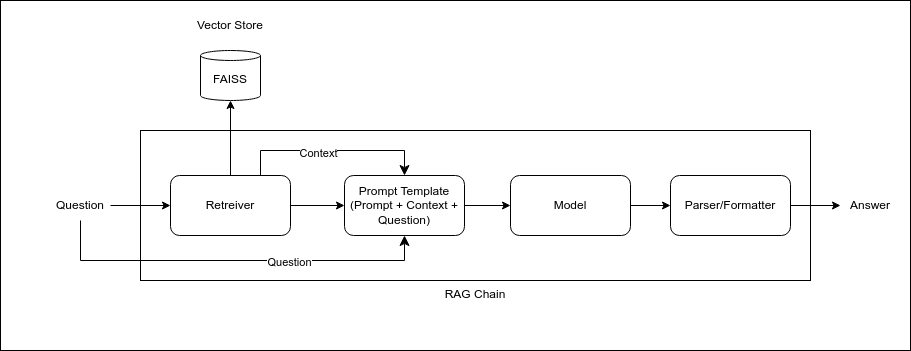

The diagram above was exported from draw.io. Its source (the exported page's mxGraphModel, read from the mxfile embedded in the PNG):
<mxGraphModel dx="1076" dy="577" grid="1" gridSize="10" guides="1" tooltips="1" connect="1" arrows="1" fold="1" page="1" pageScale="1" pageWidth="1169" pageHeight="827" math="0" shadow="0">
  <root>
    <mxCell id="0" />
    <mxCell id="1" parent="0" />
    <mxCell id="31" value="" style="rounded=0;whiteSpace=wrap;html=1;" vertex="1" parent="1">
      <mxGeometry x="10" y="10" width="910" height="350" as="geometry" />
    </mxCell>
    <mxCell id="2" value="RAG Chain" style="rounded=0;whiteSpace=wrap;html=1;labelPosition=center;verticalLabelPosition=bottom;align=center;verticalAlign=top;" vertex="1" parent="1">
      <mxGeometry x="150" y="140" width="670" height="150" as="geometry" />
    </mxCell>
    <mxCell id="3" value="Retreiver" style="rounded=1;whiteSpace=wrap;html=1;" vertex="1" parent="1">
      <mxGeometry x="180" y="185" width="120" height="60" as="geometry" />
    </mxCell>
    <mxCell id="4" value="Prompt Template&lt;br&gt;(Prompt + Context + Question)" style="rounded=1;whiteSpace=wrap;html=1;" vertex="1" parent="1">
      <mxGeometry x="354" y="185" width="120" height="60" as="geometry" />
    </mxCell>
    <mxCell id="5" value="Model" style="rounded=1;whiteSpace=wrap;html=1;" vertex="1" parent="1">
      <mxGeometry x="520" y="185" width="120" height="60" as="geometry" />
    </mxCell>
    <mxCell id="6" value="Parser/Formatter" style="rounded=1;whiteSpace=wrap;html=1;" vertex="1" parent="1">
      <mxGeometry x="680" y="185" width="120" height="60" as="geometry" />
    </mxCell>
    <mxCell id="7" value="" style="endArrow=classic;html=1;exitX=1;exitY=0.5;exitDx=0;exitDy=0;entryX=0;entryY=0.5;entryDx=0;entryDy=0;" edge="1" parent="1" source="3" target="4">
      <mxGeometry width="50" height="50" relative="1" as="geometry">
        <mxPoint x="380" y="340" as="sourcePoint" />
        <mxPoint x="430" y="290" as="targetPoint" />
      </mxGeometry>
    </mxCell>
    <mxCell id="8" value="" style="endArrow=classic;html=1;exitX=1;exitY=0.5;exitDx=0;exitDy=0;entryX=0;entryY=0.5;entryDx=0;entryDy=0;" edge="1" parent="1" source="4" target="5">
      <mxGeometry width="50" height="50" relative="1" as="geometry">
        <mxPoint x="380" y="340" as="sourcePoint" />
        <mxPoint x="430" y="290" as="targetPoint" />
      </mxGeometry>
    </mxCell>
    <mxCell id="9" value="" style="endArrow=classic;html=1;exitX=1;exitY=0.5;exitDx=0;exitDy=0;entryX=0;entryY=0.5;entryDx=0;entryDy=0;" edge="1" parent="1" source="5" target="6">
      <mxGeometry width="50" height="50" relative="1" as="geometry">
        <mxPoint x="380" y="340" as="sourcePoint" />
        <mxPoint x="430" y="290" as="targetPoint" />
      </mxGeometry>
    </mxCell>
    <mxCell id="10" value="Question" style="text;html=1;strokeColor=none;fillColor=none;align=center;verticalAlign=middle;whiteSpace=wrap;rounded=0;" vertex="1" parent="1">
      <mxGeometry x="60" y="200" width="60" height="30" as="geometry" />
    </mxCell>
    <mxCell id="11" value="Answer" style="text;html=1;strokeColor=none;fillColor=none;align=center;verticalAlign=middle;whiteSpace=wrap;rounded=0;" vertex="1" parent="1">
      <mxGeometry x="850" y="200" width="60" height="30" as="geometry" />
    </mxCell>
    <mxCell id="12" value="" style="endArrow=classic;html=1;entryX=0;entryY=0.5;entryDx=0;entryDy=0;" edge="1" parent="1" source="6" target="11">
      <mxGeometry width="50" height="50" relative="1" as="geometry">
        <mxPoint x="380" y="340" as="sourcePoint" />
        <mxPoint x="430" y="290" as="targetPoint" />
      </mxGeometry>
    </mxCell>
    <mxCell id="13" value="" style="endArrow=classic;html=1;exitX=1;exitY=0.5;exitDx=0;exitDy=0;" edge="1" parent="1" source="10" target="3">
      <mxGeometry width="50" height="50" relative="1" as="geometry">
        <mxPoint x="380" y="340" as="sourcePoint" />
        <mxPoint x="430" y="290" as="targetPoint" />
      </mxGeometry>
    </mxCell>
    <mxCell id="14" value="FAISS" style="shape=cylinder3;whiteSpace=wrap;html=1;boundedLbl=1;backgroundOutline=1;size=5;" vertex="1" parent="1">
      <mxGeometry x="210" y="60" width="60" height="50" as="geometry" />
    </mxCell>
    <mxCell id="16" value="Vector Store" style="text;html=1;strokeColor=none;fillColor=none;align=center;verticalAlign=middle;whiteSpace=wrap;rounded=0;" vertex="1" parent="1">
      <mxGeometry x="200" y="20" width="80" height="30" as="geometry" />
    </mxCell>
    <mxCell id="17" value="" style="endArrow=classic;html=1;exitX=0.5;exitY=0;exitDx=0;exitDy=0;entryX=0.5;entryY=1;entryDx=0;entryDy=0;entryPerimeter=0;" edge="1" parent="1" source="3" target="14">
      <mxGeometry width="50" height="50" relative="1" as="geometry">
        <mxPoint x="390" y="190" as="sourcePoint" />
        <mxPoint x="440" y="140" as="targetPoint" />
      </mxGeometry>
    </mxCell>
    <mxCell id="27" value="" style="edgeStyle=elbowEdgeStyle;elbow=vertical;endArrow=classic;html=1;curved=0;rounded=0;endSize=8;startSize=8;exitX=0.75;exitY=0;exitDx=0;exitDy=0;entryX=0.5;entryY=0;entryDx=0;entryDy=0;" edge="1" parent="1" source="3" target="4">
      <mxGeometry width="50" height="50" relative="1" as="geometry">
        <mxPoint x="390" y="190" as="sourcePoint" />
        <mxPoint x="440" y="140" as="targetPoint" />
        <Array as="points">
          <mxPoint x="340" y="160" />
        </Array>
      </mxGeometry>
    </mxCell>
    <mxCell id="28" value="Context" style="edgeLabel;html=1;align=center;verticalAlign=middle;resizable=0;points=[];" vertex="1" connectable="0" parent="27">
      <mxGeometry x="-0.1546" y="-2" relative="1" as="geometry">
        <mxPoint as="offset" />
      </mxGeometry>
    </mxCell>
    <mxCell id="29" value="" style="edgeStyle=elbowEdgeStyle;elbow=horizontal;endArrow=classic;html=1;curved=0;rounded=0;endSize=8;startSize=8;exitX=0.5;exitY=1;exitDx=0;exitDy=0;entryX=0.5;entryY=1;entryDx=0;entryDy=0;" edge="1" parent="1" source="10" target="4">
      <mxGeometry width="50" height="50" relative="1" as="geometry">
        <mxPoint x="130" y="360" as="sourcePoint" />
        <mxPoint x="180" y="310" as="targetPoint" />
        <Array as="points">
          <mxPoint x="240" y="270" />
        </Array>
      </mxGeometry>
    </mxCell>
    <mxCell id="30" value="Question" style="edgeLabel;html=1;align=center;verticalAlign=middle;resizable=0;points=[];" vertex="1" connectable="0" parent="29">
      <mxGeometry x="0.2751" y="-1" relative="1" as="geometry">
        <mxPoint as="offset" />
      </mxGeometry>
    </mxCell>
  </root>
</mxGraphModel>